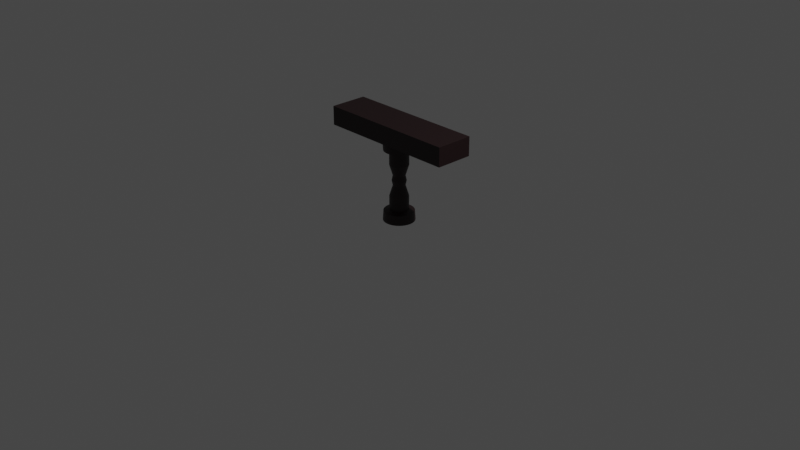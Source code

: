 # Source: railing.blend  (saved by Blender 3.2.14; exported with 4.5.12 LTS)
import bpy
from mathutils import Matrix  # noqa: F401  (used for matrix-valued properties, if any)

bpy.ops.wm.read_factory_settings(use_empty=True)
scene = bpy.context.scene
scene.name = 'Scene'

# ---- collections
col_collection = bpy.data.collections.new('Collection'); scene.collection.children.link(col_collection)

# ---- materials (node trees are filled in below, after node groups)
mat_darkwood = bpy.data.materials.new('darkWood')
mat_darkwood.use_transparent_shadow = False

# ---- material node trees
mat_darkwood.use_nodes = True; mat_darkwood.node_tree.nodes.clear()
_N = mat_darkwood.node_tree.nodes; _L = mat_darkwood.node_tree.links
n0 = _N.new('ShaderNodeBsdfPrincipled'); n0.name = 'Principled BSDF'; n0.location = (10, 300)
n0.distribution = 'GGX'
n0.subsurface_method = 'RANDOM_WALK_SKIN'
n0.inputs[0].default_value = (0.01222, 0.00311, 0.00371, 1.0)
n0.inputs[3].default_value = 1.45
n0.inputs[27].default_value = (0.0, 0.0, 0.0, 1.0)
n0.inputs[28].default_value = 1.0
n1 = _N.new('ShaderNodeOutputMaterial'); n1.name = 'Material Output'; n1.location = (300, 300)
_L.new(n0.outputs[0], n1.inputs[0])
n1.is_active_output = True

# ---- world
world_world = bpy.data.worlds.new('World'); scene.world = world_world
world_world.use_nodes = True; world_world.node_tree.nodes.clear()
_N = world_world.node_tree.nodes; _L = world_world.node_tree.links
n0 = _N.new('ShaderNodeOutputWorld'); n0.name = 'World Output'; n0.location = (300, 300)
n1 = _N.new('ShaderNodeBackground'); n1.name = 'Background'; n1.location = (10, 300)
n1.inputs[0].default_value = (0.05088, 0.05088, 0.05088, 1.0)
_L.new(n1.outputs[0], n0.inputs[0])
n0.is_active_output = True
world_world.color = (0.05088, 0.05088, 0.05088)
world_world.use_sun_shadow = False
world_world.sun_shadow_jitter_overblur = 0.0

# ---- cameras
cam_camera = bpy.data.cameras.new('Camera')
cam_camera.clip_end = 100.0
cam_camera.ortho_scale = 7.314

# ---- lights
light_light = bpy.data.lights.new('Light', 'POINT')
light_light.transmission_factor = 0.0
light_light.energy = 1000.0
light_light.shadow_soft_size = 0.1
light_light.shadow_maximum_resolution = 0.006
light_light.use_absolute_resolution = True

# ---- meshes
me_cube = bpy.data.meshes.new('Cube')
me_cube.from_pydata([(-1.0, -1.0, -1.0), (-1.0, -1.0, 1.0), (-1.0, 1.0, -1.0), (-1.0, 1.0, 1.0), (1.0, -1.0, -1.0), (1.0, -1.0, 1.0), (1.0, 1.0, -1.0), (1.0, 1.0, 1.0), (-5.589e-09, 0.8306, -9.6), (0.04321, 0.8146, -9.6), (0.08476, 0.7673, -9.6), (0.1231, 0.6906, -9.6), (0.1566, 0.5873, -9.6), (0.1842, 0.4614, -9.6), (0.2046, 0.3178, -9.6), (0.2172, 0.162, -9.6), (0.2215, -2.001e-08, -9.6), (0.2172, -0.162, -9.6), (0.2046, -0.3178, -9.6), (0.1842, -0.4614, -9.6), (0.1566, -0.5873, -9.6), (0.1231, -0.6906, -9.6), (0.08476, -0.7673, -9.6), (0.04321, -0.8146, -9.6), (-2.495e-08, -0.8306, -9.6), (-0.04321, -0.8146, -9.6), (-0.08476, -0.7673, -9.6), (-0.1231, -0.6906, -9.6), (-0.1566, -0.5873, -9.6), (-0.1842, -0.4614, -9.6), (-0.2046, -0.3178, -9.6), (-0.2172, -0.162, -9.6), (-0.2215, 2.62e-08, -9.6), (-0.2172, 0.162, -9.6), (-0.2046, 0.3178, -9.6), (-0.1842, 0.4614, -9.6), (-0.1566, 0.5873, -9.6), (-0.1231, 0.6906, -9.6), (-0.08476, 0.7673, -9.6), (-0.04321, 0.8146, -9.6), (-2.731e-09, 0.798, -8.587), (0.0, 0.5, -8.4), (2.452e-11, 0.3213, -5.834), (0.01672, 0.3152, -5.834), (0.02601, 0.4904, -8.4), (0.04151, 0.7826, -8.587), (0.03279, 0.2969, -5.834), (0.05102, 0.4619, -8.4), (0.08143, 0.7372, -8.587), (0.04761, 0.2672, -5.834), (0.07408, 0.4157, -8.4), (0.1182, 0.6635, -8.587), (0.06059, 0.2272, -5.834), (0.09428, 0.3536, -8.4), (0.1505, 0.5643, -8.587), (0.07125, 0.1785, -5.834), (0.1109, 0.2778, -8.4), (0.1769, 0.4433, -8.587), (0.07916, 0.123, -5.834), (0.1232, 0.1913, -8.4), (0.1966, 0.3054, -8.587), (0.08404, 0.06269, -5.834), (0.1308, 0.09755, -8.4), (0.2087, 0.1557, -8.587), (0.08569, -1.227e-08, -5.834), (0.1333, -2.186e-08, -8.4), (0.2128, -3.552e-08, -8.587), (0.08404, -0.06269, -5.834), (0.1308, -0.09755, -8.4), (0.2087, -0.1557, -8.587), (0.07916, -0.123, -5.834), (0.1232, -0.1913, -8.4), (0.1966, -0.3054, -8.587), (0.07125, -0.1785, -5.834), (0.1109, -0.2778, -8.4), (0.1769, -0.4433, -8.587), (0.06059, -0.2272, -5.834), (0.09428, -0.3536, -8.4), (0.1505, -0.5643, -8.587), (0.04761, -0.2672, -5.834), (0.07408, -0.4157, -8.4), (0.1182, -0.6635, -8.587), (0.03279, -0.2969, -5.834), (0.05102, -0.4619, -8.4), (0.08143, -0.7372, -8.587), (0.01672, -0.3152, -5.834), (0.02601, -0.4904, -8.4), (0.04151, -0.7826, -8.587), (-7.466e-09, -0.3213, -5.834), (-1.166e-08, -0.5, -8.4), (-2.133e-08, -0.798, -8.587), (-0.01672, -0.3152, -5.834), (-0.02601, -0.4904, -8.4), (-0.04151, -0.7826, -8.587), (-0.03279, -0.2969, -5.834), (-0.05102, -0.4619, -8.4), (-0.08143, -0.7372, -8.587), (-0.04761, -0.2672, -5.834), (-0.07408, -0.4157, -8.4), (-0.1182, -0.6635, -8.587), (-0.06059, -0.2272, -5.834), (-0.09428, -0.3536, -8.4), (-0.1505, -0.5643, -8.587), (-0.07125, -0.1785, -5.834), (-0.1109, -0.2778, -8.4), (-0.1769, -0.4433, -8.587), (-0.07916, -0.123, -5.834), (-0.1232, -0.1913, -8.4), (-0.1966, -0.3054, -8.587), (-0.08404, -0.06269, -5.834), (-0.1308, -0.09755, -8.4), (-0.2087, -0.1557, -8.587), (-0.08569, 5.608e-09, -5.834), (-0.1333, 5.962e-09, -8.4), (-0.2128, 8.876e-09, -8.587), (-0.08404, 0.06269, -5.834), (-0.1308, 0.09755, -8.4), (-0.2087, 0.1557, -8.587), (-0.07916, 0.123, -5.834), (-0.1232, 0.1913, -8.4), (-0.1966, 0.3054, -8.587), (-0.07125, 0.1785, -5.834), (-0.1109, 0.2778, -8.4), (-0.1769, 0.4433, -8.587), (-0.06059, 0.2272, -5.834), (-0.09428, 0.3536, -8.4), (-0.1505, 0.5643, -8.587), (-0.04761, 0.2672, -5.834), (-0.07408, 0.4157, -8.4), (-0.1182, 0.6635, -8.587), (-0.03279, 0.2969, -5.834), (-0.05102, 0.4619, -8.4), (-0.08143, 0.7372, -8.587), (-0.01672, 0.3152, -5.834), (-0.02601, 0.4904, -8.4), (-0.04151, 0.7826, -8.587), (0.0, 0.5, -7.0), (0.02601, 0.4904, -7.0), (0.05102, 0.4619, -7.0), (0.07408, 0.4157, -7.0), (0.09428, 0.3536, -7.0), (0.1109, 0.2778, -7.0), (0.1232, 0.1913, -7.0), (0.1308, 0.09755, -7.0), (0.1333, -2.186e-08, -7.0), (0.1308, -0.09755, -7.0), (0.1232, -0.1913, -7.0), (0.1109, -0.2778, -7.0), (0.09428, -0.3536, -7.0), (0.07408, -0.4157, -7.0), (0.05102, -0.4619, -7.0), (0.02601, -0.4904, -7.0), (-1.166e-08, -0.5, -7.0), (-0.02601, -0.4904, -7.0), (-0.05102, -0.4619, -7.0), (-0.07408, -0.4157, -7.0), (-0.09428, -0.3536, -7.0), (-0.1109, -0.2778, -7.0), (-0.1232, -0.1913, -7.0), (-0.1308, -0.09755, -7.0), (-0.1333, 5.962e-09, -7.0), (-0.1308, 0.09755, -7.0), (-0.1232, 0.1913, -7.0), (-0.1109, 0.2778, -7.0), (-0.09428, 0.3536, -7.0), (-0.07408, 0.4157, -7.0), (-0.05102, 0.4619, -7.0), (-0.02601, 0.4904, -7.0), (-5.76e-11, 0.3763, -5.333), (0.01958, 0.3691, -5.333), (0.0384, 0.3477, -5.333), (0.05575, 0.3129, -5.333), (0.07096, 0.2661, -5.333), (0.08344, 0.2091, -5.333), (0.09271, 0.144, -5.333), (0.09842, 0.07341, -5.333), (0.1003, -1.616e-08, -5.333), (0.09842, -0.07341, -5.333), (0.09271, -0.144, -5.333), (0.08344, -0.2091, -5.333), (0.07096, -0.2661, -5.333), (0.05575, -0.3129, -5.333), (0.0384, -0.3477, -5.333), (0.01958, -0.3691, -5.333), (-8.83e-09, -0.3763, -5.333), (-0.01958, -0.3691, -5.333), (-0.0384, -0.3477, -5.333), (-0.05575, -0.3129, -5.333), (-0.07096, -0.2661, -5.333), (-0.08344, -0.2091, -5.333), (-0.09271, -0.144, -5.333), (-0.09842, -0.07341, -5.333), (-0.1003, 4.775e-09, -5.333), (-0.09842, 0.07341, -5.333), (-0.09271, 0.144, -5.333), (-0.08344, 0.2091, -5.333), (-0.07096, 0.2661, -5.333), (-0.05575, 0.3129, -5.333), (-0.0384, 0.3477, -5.333), (-0.01958, 0.3691, -5.333), (-5.589e-09, 0.8306, -1.0), (0.04321, 0.8146, -1.0), (0.08476, 0.7673, -1.0), (0.1231, 0.6906, -1.0), (0.1566, 0.5873, -1.0), (0.1842, 0.4614, -1.0), (0.2046, 0.3178, -1.0), (0.2172, 0.162, -1.0), (0.2215, -2.001e-08, -1.0), (0.2172, -0.162, -1.0), (0.2046, -0.3178, -1.0), (0.1842, -0.4614, -1.0), (0.1566, -0.5873, -1.0), (0.1231, -0.6906, -1.0), (0.08476, -0.7673, -1.0), (0.04321, -0.8146, -1.0), (-2.495e-08, -0.8306, -1.0), (-0.04321, -0.8146, -1.0), (-0.08476, -0.7673, -1.0), (-0.1231, -0.6906, -1.0), (-0.1566, -0.5873, -1.0), (-0.1842, -0.4614, -1.0), (-0.2046, -0.3178, -1.0), (-0.2172, -0.162, -1.0), (-0.2215, 2.62e-08, -1.0), (-0.2172, 0.162, -1.0), (-0.2046, 0.3178, -1.0), (-0.1842, 0.4614, -1.0), (-0.1566, 0.5873, -1.0), (-0.1231, 0.6906, -1.0), (-0.08476, 0.7673, -1.0), (-0.04321, 0.8146, -1.0), (-2.731e-09, 0.798, -2.013), (0.0, 0.5, -2.2), (2.452e-11, 0.3213, -4.766), (0.01672, 0.3152, -4.766), (0.02601, 0.4904, -2.2), (0.04151, 0.7826, -2.013), (0.03279, 0.2969, -4.766), (0.05102, 0.4619, -2.2), (0.08143, 0.7372, -2.013), (0.04761, 0.2672, -4.766), (0.07408, 0.4157, -2.2), (0.1182, 0.6635, -2.013), (0.06059, 0.2272, -4.766), (0.09428, 0.3536, -2.2), (0.1505, 0.5643, -2.013), (0.07125, 0.1785, -4.766), (0.1109, 0.2778, -2.2), (0.1769, 0.4433, -2.013), (0.07916, 0.123, -4.766), (0.1232, 0.1913, -2.2), (0.1966, 0.3054, -2.013), (0.08404, 0.06269, -4.766), (0.1308, 0.09755, -2.2), (0.2087, 0.1557, -2.013), (0.08569, -1.227e-08, -4.766), (0.1333, -2.186e-08, -2.2), (0.2128, -3.552e-08, -2.013), (0.08404, -0.06269, -4.766), (0.1308, -0.09755, -2.2), (0.2087, -0.1557, -2.013), (0.07916, -0.123, -4.766), (0.1232, -0.1913, -2.2), (0.1966, -0.3054, -2.013), (0.07125, -0.1785, -4.766), (0.1109, -0.2778, -2.2), (0.1769, -0.4433, -2.013), (0.06059, -0.2272, -4.766), (0.09428, -0.3536, -2.2), (0.1505, -0.5643, -2.013), (0.04761, -0.2672, -4.766), (0.07408, -0.4157, -2.2), (0.1182, -0.6635, -2.013), (0.03279, -0.2969, -4.766), (0.05102, -0.4619, -2.2), (0.08143, -0.7372, -2.013), (0.01672, -0.3152, -4.766), (0.02601, -0.4904, -2.2), (0.04151, -0.7826, -2.013), (-7.466e-09, -0.3213, -4.766), (-1.166e-08, -0.5, -2.2), (-2.133e-08, -0.798, -2.013), (-0.01672, -0.3152, -4.766), (-0.02601, -0.4904, -2.2), (-0.04151, -0.7826, -2.013), (-0.03279, -0.2969, -4.766), (-0.05102, -0.4619, -2.2), (-0.08143, -0.7372, -2.013), (-0.04761, -0.2672, -4.766), (-0.07408, -0.4157, -2.2), (-0.1182, -0.6635, -2.013), (-0.06059, -0.2272, -4.766), (-0.09428, -0.3536, -2.2), (-0.1505, -0.5643, -2.013), (-0.07125, -0.1785, -4.766), (-0.1109, -0.2778, -2.2), (-0.1769, -0.4433, -2.013), (-0.07916, -0.123, -4.766), (-0.1232, -0.1913, -2.2), (-0.1966, -0.3054, -2.013), (-0.08404, -0.06269, -4.766), (-0.1308, -0.09755, -2.2), (-0.2087, -0.1557, -2.013), (-0.08569, 5.608e-09, -4.766), (-0.1333, 5.962e-09, -2.2), (-0.2128, 8.876e-09, -2.013), (-0.08404, 0.06269, -4.766), (-0.1308, 0.09755, -2.2), (-0.2087, 0.1557, -2.013), (-0.07916, 0.123, -4.766), (-0.1232, 0.1913, -2.2), (-0.1966, 0.3054, -2.013), (-0.07125, 0.1785, -4.766), (-0.1109, 0.2778, -2.2), (-0.1769, 0.4433, -2.013), (-0.06059, 0.2272, -4.766), (-0.09428, 0.3536, -2.2), (-0.1505, 0.5643, -2.013), (-0.04761, 0.2672, -4.766), (-0.07408, 0.4157, -2.2), (-0.1182, 0.6635, -2.013), (-0.03279, 0.2969, -4.766), (-0.05102, 0.4619, -2.2), (-0.08143, 0.7372, -2.013), (-0.01672, 0.3152, -4.766), (-0.02601, 0.4904, -2.2), (-0.04151, 0.7826, -2.013), (0.0, 0.5, -3.6), (0.02601, 0.4904, -3.6), (0.05102, 0.4619, -3.6), (0.07408, 0.4157, -3.6), (0.09428, 0.3536, -3.6), (0.1109, 0.2778, -3.6), (0.1232, 0.1913, -3.6), (0.1308, 0.09755, -3.6), (0.1333, -2.186e-08, -3.6), (0.1308, -0.09755, -3.6), (0.1232, -0.1913, -3.6), (0.1109, -0.2778, -3.6), (0.09428, -0.3536, -3.6), (0.07408, -0.4157, -3.6), (0.05102, -0.4619, -3.6), (0.02601, -0.4904, -3.6), (-1.166e-08, -0.5, -3.6), (-0.02601, -0.4904, -3.6), (-0.05102, -0.4619, -3.6), (-0.07408, -0.4157, -3.6), (-0.09428, -0.3536, -3.6), (-0.1109, -0.2778, -3.6), (-0.1232, -0.1913, -3.6), (-0.1308, -0.09755, -3.6), (-0.1333, 5.962e-09, -3.6), (-0.1308, 0.09755, -3.6), (-0.1232, 0.1913, -3.6), (-0.1109, 0.2778, -3.6), (-0.09428, 0.3536, -3.6), (-0.07408, 0.4157, -3.6), (-0.05102, 0.4619, -3.6), (-0.02601, 0.4904, -3.6), (-5.76e-11, 0.3763, -5.267), (0.01958, 0.3691, -5.267), (0.0384, 0.3477, -5.267), (0.05575, 0.3129, -5.267), (0.07096, 0.2661, -5.267), (0.08344, 0.2091, -5.267), (0.09271, 0.144, -5.267), (0.09842, 0.07341, -5.267), (0.1003, -1.616e-08, -5.267), (0.09842, -0.07341, -5.267), (0.09271, -0.144, -5.267), (0.08344, -0.2091, -5.267), (0.07096, -0.2661, -5.267), (0.05575, -0.3129, -5.267), (0.0384, -0.3477, -5.267), (0.01958, -0.3691, -5.267), (-8.83e-09, -0.3763, -5.267), (-0.01958, -0.3691, -5.267), (-0.0384, -0.3477, -5.267), (-0.05575, -0.3129, -5.267), (-0.07096, -0.2661, -5.267), (-0.08344, -0.2091, -5.267), (-0.09271, -0.144, -5.267), (-0.09842, -0.07341, -5.267), (-0.1003, 4.775e-09, -5.267), (-0.09842, 0.07341, -5.267), (-0.09271, 0.144, -5.267), (-0.08344, 0.2091, -5.267), (-0.07096, 0.2661, -5.267), (-0.05575, 0.3129, -5.267), (-0.0384, 0.3477, -5.267), (-0.01958, 0.3691, -5.267)], [], [(0, 1, 3, 2), (2, 3, 7, 6), (6, 7, 5, 4), (4, 5, 1, 0), (2, 6, 4, 0), (7, 3, 1, 5), (8, 9, 10, 11, 12, 13, 14, 15, 16, 17, 18, 19, 20, 21, 22, 23, 24, 25, 26, 27, 28, 29, 30, 31, 32, 33, 34, 35, 36, 37, 38, 39), (39, 135, 40, 8), (135, 134, 41, 40), (167, 133, 42, 136), (38, 132, 135, 39), (132, 131, 134, 135), (166, 130, 133, 167), (37, 129, 132, 38), (129, 128, 131, 132), (165, 127, 130, 166), (36, 126, 129, 37), (126, 125, 128, 129), (164, 124, 127, 165), (35, 123, 126, 36), (123, 122, 125, 126), (163, 121, 124, 164), (34, 120, 123, 35), (120, 119, 122, 123), (162, 118, 121, 163), (33, 117, 120, 34), (117, 116, 119, 120), (161, 115, 118, 162), (32, 114, 117, 33), (114, 113, 116, 117), (160, 112, 115, 161), (31, 111, 114, 32), (111, 110, 113, 114), (159, 109, 112, 160), (30, 108, 111, 31), (108, 107, 110, 111), (158, 106, 109, 159), (29, 105, 108, 30), (105, 104, 107, 108), (157, 103, 106, 158), (28, 102, 105, 29), (102, 101, 104, 105), (156, 100, 103, 157), (27, 99, 102, 28), (99, 98, 101, 102), (155, 97, 100, 156), (26, 96, 99, 27), (96, 95, 98, 99), (154, 94, 97, 155), (25, 93, 96, 26), (93, 92, 95, 96), (153, 91, 94, 154), (24, 90, 93, 25), (90, 89, 92, 93), (152, 88, 91, 153), (23, 87, 90, 24), (87, 86, 89, 90), (151, 85, 88, 152), (22, 84, 87, 23), (84, 83, 86, 87), (150, 82, 85, 151), (21, 81, 84, 22), (81, 80, 83, 84), (149, 79, 82, 150), (20, 78, 81, 21), (78, 77, 80, 81), (148, 76, 79, 149), (19, 75, 78, 20), (75, 74, 77, 78), (147, 73, 76, 148), (18, 72, 75, 19), (72, 71, 74, 75), (146, 70, 73, 147), (17, 69, 72, 18), (69, 68, 71, 72), (145, 67, 70, 146), (16, 66, 69, 17), (66, 65, 68, 69), (144, 64, 67, 145), (15, 63, 66, 16), (63, 62, 65, 66), (143, 61, 64, 144), (14, 60, 63, 15), (60, 59, 62, 63), (142, 58, 61, 143), (13, 57, 60, 14), (57, 56, 59, 60), (141, 55, 58, 142), (12, 54, 57, 13), (54, 53, 56, 57), (140, 52, 55, 141), (11, 51, 54, 12), (51, 50, 53, 54), (139, 49, 52, 140), (10, 48, 51, 11), (48, 47, 50, 51), (138, 46, 49, 139), (9, 45, 48, 10), (45, 44, 47, 48), (137, 43, 46, 138), (8, 40, 45, 9), (40, 41, 44, 45), (136, 42, 43, 137), (41, 136, 137, 44), (44, 137, 138, 47), (47, 138, 139, 50), (50, 139, 140, 53), (53, 140, 141, 56), (56, 141, 142, 59), (59, 142, 143, 62), (62, 143, 144, 65), (65, 144, 145, 68), (68, 145, 146, 71), (71, 146, 147, 74), (74, 147, 148, 77), (77, 148, 149, 80), (80, 149, 150, 83), (83, 150, 151, 86), (86, 151, 152, 89), (89, 152, 153, 92), (92, 153, 154, 95), (95, 154, 155, 98), (98, 155, 156, 101), (101, 156, 157, 104), (104, 157, 158, 107), (107, 158, 159, 110), (110, 159, 160, 113), (113, 160, 161, 116), (116, 161, 162, 119), (119, 162, 163, 122), (122, 163, 164, 125), (125, 164, 165, 128), (128, 165, 166, 131), (131, 166, 167, 134), (134, 167, 136, 41), (42, 168, 169, 43), (43, 169, 170, 46), (46, 170, 171, 49), (49, 171, 172, 52), (52, 172, 173, 55), (55, 173, 174, 58), (58, 174, 175, 61), (61, 175, 176, 64), (64, 176, 177, 67), (67, 177, 178, 70), (70, 178, 179, 73), (73, 179, 180, 76), (76, 180, 181, 79), (79, 181, 182, 82), (82, 182, 183, 85), (85, 183, 184, 88), (88, 184, 185, 91), (91, 185, 186, 94), (94, 186, 187, 97), (97, 187, 188, 100), (100, 188, 189, 103), (103, 189, 190, 106), (106, 190, 191, 109), (109, 191, 192, 112), (112, 192, 193, 115), (115, 193, 194, 118), (118, 194, 195, 121), (121, 195, 196, 124), (124, 196, 197, 127), (127, 197, 198, 130), (130, 198, 199, 133), (133, 199, 168, 42), (200, 231, 230, 229, 228, 227, 226, 225, 224, 223, 222, 221, 220, 219, 218, 217, 216, 215, 214, 213, 212, 211, 210, 209, 208, 207, 206, 205, 204, 203, 202, 201), (231, 200, 232, 327), (327, 232, 233, 326), (359, 328, 234, 325), (230, 231, 327, 324), (324, 327, 326, 323), (358, 359, 325, 322), (229, 230, 324, 321), (321, 324, 323, 320), (357, 358, 322, 319), (228, 229, 321, 318), (318, 321, 320, 317), (356, 357, 319, 316), (227, 228, 318, 315), (315, 318, 317, 314), (355, 356, 316, 313), (226, 227, 315, 312), (312, 315, 314, 311), (354, 355, 313, 310), (225, 226, 312, 309), (309, 312, 311, 308), (353, 354, 310, 307), (224, 225, 309, 306), (306, 309, 308, 305), (352, 353, 307, 304), (223, 224, 306, 303), (303, 306, 305, 302), (351, 352, 304, 301), (222, 223, 303, 300), (300, 303, 302, 299), (350, 351, 301, 298), (221, 222, 300, 297), (297, 300, 299, 296), (349, 350, 298, 295), (220, 221, 297, 294), (294, 297, 296, 293), (348, 349, 295, 292), (219, 220, 294, 291), (291, 294, 293, 290), (347, 348, 292, 289), (218, 219, 291, 288), (288, 291, 290, 287), (346, 347, 289, 286), (217, 218, 288, 285), (285, 288, 287, 284), (345, 346, 286, 283), (216, 217, 285, 282), (282, 285, 284, 281), (344, 345, 283, 280), (215, 216, 282, 279), (279, 282, 281, 278), (343, 344, 280, 277), (214, 215, 279, 276), (276, 279, 278, 275), (342, 343, 277, 274), (213, 214, 276, 273), (273, 276, 275, 272), (341, 342, 274, 271), (212, 213, 273, 270), (270, 273, 272, 269), (340, 341, 271, 268), (211, 212, 270, 267), (267, 270, 269, 266), (339, 340, 268, 265), (210, 211, 267, 264), (264, 267, 266, 263), (338, 339, 265, 262), (209, 210, 264, 261), (261, 264, 263, 260), (337, 338, 262, 259), (208, 209, 261, 258), (258, 261, 260, 257), (336, 337, 259, 256), (207, 208, 258, 255), (255, 258, 257, 254), (335, 336, 256, 253), (206, 207, 255, 252), (252, 255, 254, 251), (334, 335, 253, 250), (205, 206, 252, 249), (249, 252, 251, 248), (333, 334, 250, 247), (204, 205, 249, 246), (246, 249, 248, 245), (332, 333, 247, 244), (203, 204, 246, 243), (243, 246, 245, 242), (331, 332, 244, 241), (202, 203, 243, 240), (240, 243, 242, 239), (330, 331, 241, 238), (201, 202, 240, 237), (237, 240, 239, 236), (329, 330, 238, 235), (200, 201, 237, 232), (232, 237, 236, 233), (328, 329, 235, 234), (233, 236, 329, 328), (236, 239, 330, 329), (239, 242, 331, 330), (242, 245, 332, 331), (245, 248, 333, 332), (248, 251, 334, 333), (251, 254, 335, 334), (254, 257, 336, 335), (257, 260, 337, 336), (260, 263, 338, 337), (263, 266, 339, 338), (266, 269, 340, 339), (269, 272, 341, 340), (272, 275, 342, 341), (275, 278, 343, 342), (278, 281, 344, 343), (281, 284, 345, 344), (284, 287, 346, 345), (287, 290, 347, 346), (290, 293, 348, 347), (293, 296, 349, 348), (296, 299, 350, 349), (299, 302, 351, 350), (302, 305, 352, 351), (305, 308, 353, 352), (308, 311, 354, 353), (311, 314, 355, 354), (314, 317, 356, 355), (317, 320, 357, 356), (320, 323, 358, 357), (323, 326, 359, 358), (326, 233, 328, 359), (234, 235, 361, 360), (235, 238, 362, 361), (238, 241, 363, 362), (241, 244, 364, 363), (244, 247, 365, 364), (247, 250, 366, 365), (250, 253, 367, 366), (253, 256, 368, 367), (256, 259, 369, 368), (259, 262, 370, 369), (262, 265, 371, 370), (265, 268, 372, 371), (268, 271, 373, 372), (271, 274, 374, 373), (274, 277, 375, 374), (277, 280, 376, 375), (280, 283, 377, 376), (283, 286, 378, 377), (286, 289, 379, 378), (289, 292, 380, 379), (292, 295, 381, 380), (295, 298, 382, 381), (298, 301, 383, 382), (301, 304, 384, 383), (304, 307, 385, 384), (307, 310, 386, 385), (310, 313, 387, 386), (313, 316, 388, 387), (316, 319, 389, 388), (319, 322, 390, 389), (322, 325, 391, 390), (325, 234, 360, 391), (185, 184, 376, 377), (184, 183, 375, 376), (183, 182, 374, 375), (182, 181, 373, 374), (181, 180, 372, 373), (180, 179, 371, 372), (179, 178, 370, 371), (178, 177, 369, 370), (177, 176, 368, 369), (176, 175, 367, 368), (175, 174, 366, 367), (174, 173, 365, 366), (173, 172, 364, 365), (172, 171, 363, 364), (171, 170, 362, 363), (170, 169, 361, 362), (169, 168, 360, 361), (168, 199, 391, 360), (199, 198, 390, 391), (198, 197, 389, 390), (197, 196, 388, 389), (196, 195, 387, 388), (194, 193, 385, 386), (195, 194, 386, 387), (193, 192, 384, 385), (192, 191, 383, 384), (191, 190, 382, 383), (190, 189, 381, 382), (189, 188, 380, 381), (188, 187, 379, 380), (187, 186, 378, 379), (186, 185, 377, 378)])
_uv = me_cube.uv_layers.new(name='UVMap')
_uv.uv.foreach_set('vector', [0.375, 0.0, 0.625, 0.0, 0.625, 0.25, 0.375, 0.25, 0.375, 0.25, 0.625, 0.25, 0.625, 0.5, 0.375, 0.5, 0.375, 0.5, 0.625, 0.5, 0.625, 0.75, 0.375, 0.75, 0.375, 0.75, 0.625, 0.75, 0.625, 1.0, 0.375, 1.0, 0.125, 0.5, 0.375, 0.5, 0.375, 0.75, 0.125, 0.75, 0.625, 0.5, 0.875, 0.5, 0.875, 0.75, 0.625, 0.75, 0.75, 0.49, 0.7968, 0.4854, 0.8418, 0.4717, 0.8833, 0.4496, 0.9197, 0.4197, 0.9496, 0.3833, 0.9717, 0.3418, 0.9854, 0.2968, 0.99, 0.25, 0.9854, 0.2032, 0.9717, 0.1582, 0.9496, 0.1167, 0.9197, 0.08029, 0.8833, 0.05045, 0.8418, 0.02827, 0.7968, 0.01461, 0.75, 0.01, 0.7032, 0.01461, 0.6582, 0.02827, 0.6167, 0.05045, 0.5803, 0.08029, 0.5504, 0.1167, 0.5283, 0.1582, 0.5146, 0.2032, 0.51, 0.25, 0.5146, 0.2968, 0.5283, 0.3418, 0.5504, 0.3833, 0.5803, 0.4197, 0.6167, 0.4496, 0.6582, 0.4717, 0.7032, 0.4854, 0.03125, 0.5, 0.03125, 0.5833, 0.0, 0.5833, 0.0, 0.5, 0.03125, 0.5833, 0.03125, 0.6667, 0.0, 0.6667, 0.0, 0.5833, 0.03125, 0.7083, 0.03125, 0.75, 0.0, 0.75, 0.0, 0.7083, 0.0625, 0.5, 0.0625, 0.5833, 0.03125, 0.5833, 0.03125, 0.5, 0.0625, 0.5833, 0.0625, 0.6667, 0.03125, 0.6667, 0.03125, 0.5833, 0.0625, 0.7083, 0.0625, 0.75, 0.03125, 0.75, 0.03125, 0.7083, 0.09375, 0.5, 0.09375, 0.5833, 0.0625, 0.5833, 0.0625, 0.5, 0.09375, 0.5833, 0.09375, 0.6667, 0.0625, 0.6667, 0.0625, 0.5833, 0.09375, 0.7083, 0.09375, 0.75, 0.0625, 0.75, 0.0625, 0.7083, 0.125, 0.5, 0.125, 0.5833, 0.09375, 0.5833, 0.09375, 0.5, 0.125, 0.5833, 0.125, 0.6667, 0.09375, 0.6667, 0.09375, 0.5833, 0.125, 0.7083, 0.125, 0.75, 0.09375, 0.75, 0.09375, 0.7083, 0.1562, 0.5, 0.1562, 0.5833, 0.125, 0.5833, 0.125, 0.5, 0.1562, 0.5833, 0.1562, 0.6667, 0.125, 0.6667, 0.125, 0.5833, 0.1562, 0.7083, 0.1562, 0.75, 0.125, 0.75, 0.125, 0.7083, 0.1875, 0.5, 0.1875, 0.5833, 0.1562, 0.5833, 0.1562, 0.5, 0.1875, 0.5833, 0.1875, 0.6667, 0.1562, 0.6667, 0.1562, 0.5833, 0.1875, 0.7083, 0.1875, 0.75, 0.1562, 0.75, 0.1562, 0.7083, 0.2188, 0.5, 0.2188, 0.5833, 0.1875, 0.5833, 0.1875, 0.5, 0.2188, 0.5833, 0.2188, 0.6667, 0.1875, 0.6667, 0.1875, 0.5833, 0.2188, 0.7083, 0.2188, 0.75, 0.1875, 0.75, 0.1875, 0.7083, 0.25, 0.5, 0.25, 0.5833, 0.2188, 0.5833, 0.2188, 0.5, 0.25, 0.5833, 0.25, 0.6667, 0.2188, 0.6667, 0.2188, 0.5833, 0.25, 0.7083, 0.25, 0.75, 0.2188, 0.75, 0.2188, 0.7083, 0.2812, 0.5, 0.2812, 0.5833, 0.25, 0.5833, 0.25, 0.5, 0.2812, 0.5833, 0.2812, 0.6667, 0.25, 0.6667, 0.25, 0.5833, 0.2812, 0.7083, 0.2812, 0.75, 0.25, 0.75, 0.25, 0.7083, 0.3125, 0.5, 0.3125, 0.5833, 0.2812, 0.5833, 0.2812, 0.5, 0.3125, 0.5833, 0.3125, 0.6667, 0.2812, 0.6667, 0.2812, 0.5833, 0.3125, 0.7083, 0.3125, 0.75, 0.2812, 0.75, 0.2812, 0.7083, 0.3438, 0.5, 0.3438, 0.5833, 0.3125, 0.5833, 0.3125, 0.5, 0.3438, 0.5833, 0.3437, 0.6667, 0.3125, 0.6667, 0.3125, 0.5833, 0.3437, 0.7083, 0.3437, 0.75, 0.3125, 0.75, 0.3125, 0.7083, 0.375, 0.5, 0.375, 0.5833, 0.3438, 0.5833, 0.3438, 0.5, 0.375, 0.5833, 0.375, 0.6667, 0.3437, 0.6667, 0.3438, 0.5833, 0.375, 0.7083, 0.375, 0.75, 0.3437, 0.75, 0.3437, 0.7083, 0.4062, 0.5, 0.4062, 0.5833, 0.375, 0.5833, 0.375, 0.5, 0.4062, 0.5833, 0.4062, 0.6667, 0.375, 0.6667, 0.375, 0.5833, 0.4062, 0.7083, 0.4063, 0.75, 0.375, 0.75, 0.375, 0.7083, 0.4375, 0.5, 0.4375, 0.5833, 0.4062, 0.5833, 0.4062, 0.5, 0.4375, 0.5833, 0.4375, 0.6667, 0.4062, 0.6667, 0.4062, 0.5833, 0.4375, 0.7083, 0.4375, 0.75, 0.4063, 0.75, 0.4062, 0.7083, 0.4688, 0.5, 0.4688, 0.5833, 0.4375, 0.5833, 0.4375, 0.5, 0.4688, 0.5833, 0.4687, 0.6667, 0.4375, 0.6667, 0.4375, 0.5833, 0.4688, 0.7083, 0.4688, 0.75, 0.4375, 0.75, 0.4375, 0.7083, 0.5, 0.5, 0.5, 0.5833, 0.4688, 0.5833, 0.4688, 0.5, 0.5, 0.5833, 0.5, 0.6667, 0.4687, 0.6667, 0.4688, 0.5833, 0.5, 0.7083, 0.5, 0.75, 0.4688, 0.75, 0.4688, 0.7083, 0.5312, 0.5, 0.5312, 0.5833, 0.5, 0.5833, 0.5, 0.5, 0.5312, 0.5833, 0.5312, 0.6667, 0.5, 0.6667, 0.5, 0.5833, 0.5312, 0.7083, 0.5312, 0.75, 0.5, 0.75, 0.5, 0.7083, 0.5625, 0.5, 0.5625, 0.5833, 0.5312, 0.5833, 0.5312, 0.5, 0.5625, 0.5833, 0.5625, 0.6667, 0.5312, 0.6667, 0.5312, 0.5833, 0.5625, 0.7083, 0.5625, 0.75, 0.5312, 0.75, 0.5312, 0.7083, 0.5938, 0.5, 0.5938, 0.5833, 0.5625, 0.5833, 0.5625, 0.5, 0.5938, 0.5833, 0.5938, 0.6667, 0.5625, 0.6667, 0.5625, 0.5833, 0.5938, 0.7083, 0.5938, 0.75, 0.5625, 0.75, 0.5625, 0.7083, 0.625, 0.5, 0.625, 0.5833, 0.5938, 0.5833, 0.5938, 0.5, 0.625, 0.5833, 0.625, 0.6667, 0.5938, 0.6667, 0.5938, 0.5833, 0.625, 0.7083, 0.625, 0.75, 0.5938, 0.75, 0.5938, 0.7083, 0.6562, 0.5, 0.6562, 0.5833, 0.625, 0.5833, 0.625, 0.5, 0.6562, 0.5833, 0.6562, 0.6667, 0.625, 0.6667, 0.625, 0.5833, 0.6562, 0.7083, 0.6563, 0.75, 0.625, 0.75, 0.625, 0.7083, 0.6875, 0.5, 0.6875, 0.5833, 0.6562, 0.5833, 0.6562, 0.5, 0.6875, 0.5833, 0.6875, 0.6667, 0.6562, 0.6667, 0.6562, 0.5833, 0.6875, 0.7083, 0.6875, 0.75, 0.6563, 0.75, 0.6562, 0.7083, 0.7188, 0.5, 0.7188, 0.5833, 0.6875, 0.5833, 0.6875, 0.5, 0.7188, 0.5833, 0.7188, 0.6667, 0.6875, 0.6667, 0.6875, 0.5833, 0.7188, 0.7083, 0.7188, 0.75, 0.6875, 0.75, 0.6875, 0.7083, 0.75, 0.5, 0.75, 0.5833, 0.7188, 0.5833, 0.7188, 0.5, 0.75, 0.5833, 0.75, 0.6667, 0.7188, 0.6667, 0.7188, 0.5833, 0.75, 0.7083, 0.75, 0.75, 0.7188, 0.75, 0.7188, 0.7083, 0.7812, 0.5, 0.7812, 0.5833, 0.75, 0.5833, 0.75, 0.5, 0.7812, 0.5833, 0.7812, 0.6667, 0.75, 0.6667, 0.75, 0.5833, 0.7812, 0.7083, 0.7812, 0.75, 0.75, 0.75, 0.75, 0.7083, 0.8125, 0.5, 0.8125, 0.5833, 0.7812, 0.5833, 0.7812, 0.5, 0.8125, 0.5833, 0.8125, 0.6667, 0.7812, 0.6667, 0.7812, 0.5833, 0.8125, 0.7083, 0.8125, 0.75, 0.7812, 0.75, 0.7812, 0.7083, 0.8438, 0.5, 0.8438, 0.5833, 0.8125, 0.5833, 0.8125, 0.5, 0.8438, 0.5833, 0.8437, 0.6667, 0.8125, 0.6667, 0.8125, 0.5833, 0.8438, 0.7083, 0.8438, 0.75, 0.8125, 0.75, 0.8125, 0.7083, 0.875, 0.5, 0.875, 0.5833, 0.8438, 0.5833, 0.8438, 0.5, 0.875, 0.5833, 0.875, 0.6667, 0.8437, 0.6667, 0.8438, 0.5833, 0.875, 0.7083, 0.875, 0.75, 0.8438, 0.75, 0.8438, 0.7083, 0.9062, 0.5, 0.9062, 0.5833, 0.875, 0.5833, 0.875, 0.5, 0.9062, 0.5833, 0.9062, 0.6667, 0.875, 0.6667, 0.875, 0.5833, 0.9062, 0.7083, 0.9062, 0.75, 0.875, 0.75, 0.875, 0.7083, 0.9375, 0.5, 0.9375, 0.5833, 0.9062, 0.5833, 0.9062, 0.5, 0.9375, 0.5833, 0.9375, 0.6667, 0.9062, 0.6667, 0.9062, 0.5833, 0.9375, 0.7083, 0.9375, 0.75, 0.9062, 0.75, 0.9062, 0.7083, 0.9688, 0.5, 0.9688, 0.5833, 0.9375, 0.5833, 0.9375, 0.5, 0.9688, 0.5833, 0.9688, 0.6667, 0.9375, 0.6667, 0.9375, 0.5833, 0.9688, 0.7083, 0.9688, 0.75, 0.9375, 0.75, 0.9375, 0.7083, 1.0, 0.5, 1.0, 0.5833, 0.9688, 0.5833, 0.9688, 0.5, 1.0, 0.5833, 1.0, 0.6667, 0.9688, 0.6667, 0.9688, 0.5833, 1.0, 0.7083, 1.0, 0.75, 0.9688, 0.75, 0.9688, 0.7083, 1.0, 0.6667, 1.0, 0.7083, 0.9688, 0.7083, 0.9688, 0.6667, 0.9688, 0.6667, 0.9688, 0.7083, 0.9375, 0.7083, 0.9375, 0.6667, 0.9375, 0.6667, 0.9375, 0.7083, 0.9062, 0.7083, 0.9062, 0.6667, 0.9062, 0.6667, 0.9062, 0.7083, 0.875, 0.7083, 0.875, 0.6667, 0.875, 0.6667, 0.875, 0.7083, 0.8438, 0.7083, 0.8437, 0.6667, 0.8437, 0.6667, 0.8438, 0.7083, 0.8125, 0.7083, 0.8125, 0.6667, 0.8125, 0.6667, 0.8125, 0.7083, 0.7812, 0.7083, 0.7812, 0.6667, 0.7812, 0.6667, 0.7812, 0.7083, 0.75, 0.7083, 0.75, 0.6667, 0.75, 0.6667, 0.75, 0.7083, 0.7188, 0.7083, 0.7188, 0.6667, 0.7188, 0.6667, 0.7188, 0.7083, 0.6875, 0.7083, 0.6875, 0.6667, 0.6875, 0.6667, 0.6875, 0.7083, 0.6562, 0.7083, 0.6562, 0.6667, 0.6562, 0.6667, 0.6562, 0.7083, 0.625, 0.7083, 0.625, 0.6667, 0.625, 0.6667, 0.625, 0.7083, 0.5938, 0.7083, 0.5938, 0.6667, 0.5938, 0.6667, 0.5938, 0.7083, 0.5625, 0.7083, 0.5625, 0.6667, 0.5625, 0.6667, 0.5625, 0.7083, 0.5312, 0.7083, 0.5312, 0.6667, 0.5312, 0.6667, 0.5312, 0.7083, 0.5, 0.7083, 0.5, 0.6667, 0.5, 0.6667, 0.5, 0.7083, 0.4688, 0.7083, 0.4687, 0.6667, 0.4687, 0.6667, 0.4688, 0.7083, 0.4375, 0.7083, 0.4375, 0.6667, 0.4375, 0.6667, 0.4375, 0.7083, 0.4062, 0.7083, 0.4062, 0.6667, 0.4062, 0.6667, 0.4062, 0.7083, 0.375, 0.7083, 0.375, 0.6667, 0.375, 0.6667, 0.375, 0.7083, 0.3437, 0.7083, 0.3437, 0.6667, 0.3437, 0.6667, 0.3437, 0.7083, 0.3125, 0.7083, 0.3125, 0.6667, 0.3125, 0.6667, 0.3125, 0.7083, 0.2812, 0.7083, 0.2812, 0.6667, 0.2812, 0.6667, 0.2812, 0.7083, 0.25, 0.7083, 0.25, 0.6667, 0.25, 0.6667, 0.25, 0.7083, 0.2188, 0.7083, 0.2188, 0.6667, 0.2188, 0.6667, 0.2188, 0.7083, 0.1875, 0.7083, 0.1875, 0.6667, 0.1875, 0.6667, 0.1875, 0.7083, 0.1562, 0.7083, 0.1562, 0.6667, 0.1562, 0.6667, 0.1562, 0.7083, 0.125, 0.7083, 0.125, 0.6667, 0.125, 0.6667, 0.125, 0.7083, 0.09375, 0.7083, 0.09375, 0.6667, 0.09375, 0.6667, 0.09375, 0.7083, 0.0625, 0.7083, 0.0625, 0.6667, 0.0625, 0.6667, 0.0625, 0.7083, 0.03125, 0.7083, 0.03125, 0.6667, 0.03125, 0.6667, 0.03125, 0.7083, 0.0, 0.7083, 0.0, 0.6667, 1.0, 0.75, 1.0, 0.7917, 0.9688, 0.7917, 0.9688, 0.75, 0.9688, 0.75, 0.9688, 0.7917, 0.9375, 0.7917, 0.9375, 0.75, 0.9375, 0.75, 0.9375, 0.7917, 0.9062, 0.7917, 0.9062, 0.75, 0.9062, 0.75, 0.9062, 0.7917, 0.875, 0.7917, 0.875, 0.75, 0.875, 0.75, 0.875, 0.7917, 0.8438, 0.7917, 0.8438, 0.75, 0.8438, 0.75, 0.8438, 0.7917, 0.8125, 0.7917, 0.8125, 0.75, 0.8125, 0.75, 0.8125, 0.7917, 0.7812, 0.7917, 0.7812, 0.75, 0.7812, 0.75, 0.7812, 0.7917, 0.75, 0.7917, 0.75, 0.75, 0.75, 0.75, 0.75, 0.7917, 0.7188, 0.7917, 0.7188, 0.75, 0.7188, 0.75, 0.7188, 0.7917, 0.6875, 0.7917, 0.6875, 0.75, 0.6875, 0.75, 0.6875, 0.7917, 0.6563, 0.7917, 0.6563, 0.75, 0.6563, 0.75, 0.6563, 0.7917, 0.625, 0.7917, 0.625, 0.75, 0.625, 0.75, 0.625, 0.7917, 0.5938, 0.7917, 0.5938, 0.75, 0.5938, 0.75, 0.5938, 0.7917, 0.5625, 0.7917, 0.5625, 0.75, 0.5625, 0.75, 0.5625, 0.7917, 0.5312, 0.7917, 0.5312, 0.75, 0.5312, 0.75, 0.5312, 0.7917, 0.5, 0.7917, 0.5, 0.75, 0.5, 0.75, 0.5, 0.7917, 0.4688, 0.7917, 0.4688, 0.75, 0.4688, 0.75, 0.4688, 0.7917, 0.4375, 0.7917, 0.4375, 0.75, 0.4375, 0.75, 0.4375, 0.7917, 0.4063, 0.7917, 0.4063, 0.75, 0.4063, 0.75, 0.4063, 0.7917, 0.375, 0.7917, 0.375, 0.75, 0.375, 0.75, 0.375, 0.7917, 0.3437, 0.7917, 0.3437, 0.75, 0.3437, 0.75, 0.3437, 0.7917, 0.3125, 0.7917, 0.3125, 0.75, 0.3125, 0.75, 0.3125, 0.7917, 0.2812, 0.7917, 0.2812, 0.75, 0.2812, 0.75, 0.2812, 0.7917, 0.25, 0.7917, 0.25, 0.75, 0.25, 0.75, 0.25, 0.7917, 0.2188, 0.7917, 0.2188, 0.75, 0.2188, 0.75, 0.2188, 0.7917, 0.1875, 0.7917, 0.1875, 0.75, 0.1875, 0.75, 0.1875, 0.7917, 0.1562, 0.7917, 0.1562, 0.75, 0.1562, 0.75, 0.1562, 0.7917, 0.125, 0.7917, 0.125, 0.75, 0.125, 0.75, 0.125, 0.7917, 0.09375, 0.7917, 0.09375, 0.75, 0.09375, 0.75, 0.09375, 0.7917, 0.0625, 0.7917, 0.0625, 0.75, 0.0625, 0.75, 0.0625, 0.7917, 0.03125, 0.7917, 0.03125, 0.75, 0.03125, 0.75, 0.03125, 0.7917, 0.0, 0.7917, 0.0, 0.75, 0.75, 0.49, 0.7032, 0.4854, 0.6582, 0.4717, 0.6167, 0.4496, 0.5803, 0.4197, 0.5504, 0.3833, 0.5283, 0.3418, 0.5146, 0.2968, 0.51, 0.25, 0.5146, 0.2032, 0.5283, 0.1582, 0.5504, 0.1167, 0.5803, 0.08029, 0.6167, 0.05045, 0.6582, 0.02827, 0.7032, 0.01461, 0.75, 0.01, 0.7968, 0.01461, 0.8418, 0.02827, 0.8833, 0.05045, 0.9197, 0.08029, 0.9496, 0.1167, 0.9717, 0.1582, 0.9854, 0.2032, 0.99, 0.25, 0.9854, 0.2968, 0.9717, 0.3418, 0.9496, 0.3833, 0.9197, 0.4197, 0.8833, 0.4496, 0.8418, 0.4717, 0.7968, 0.4854, 0.03125, 0.5, 0.0, 0.5, 0.0, 0.5833, 0.03125, 0.5833, 0.03125, 0.5833, 0.0, 0.5833, 0.0, 0.6667, 0.03125, 0.6667, 0.03125, 0.7083, 0.0, 0.7083, 0.0, 0.75, 0.03125, 0.75, 0.0625, 0.5, 0.03125, 0.5, 0.03125, 0.5833, 0.0625, 0.5833, 0.0625, 0.5833, 0.03125, 0.5833, 0.03125, 0.6667, 0.0625, 0.6667, 0.0625, 0.7083, 0.03125, 0.7083, 0.03125, 0.75, 0.0625, 0.75, 0.09375, 0.5, 0.0625, 0.5, 0.0625, 0.5833, 0.09375, 0.5833, 0.09375, 0.5833, 0.0625, 0.5833, 0.0625, 0.6667, 0.09375, 0.6667, 0.09375, 0.7083, 0.0625, 0.7083, 0.0625, 0.75, 0.09375, 0.75, 0.125, 0.5, 0.09375, 0.5, 0.09375, 0.5833, 0.125, 0.5833, 0.125, 0.5833, 0.09375, 0.5833, 0.09375, 0.6667, 0.125, 0.6667, 0.125, 0.7083, 0.09375, 0.7083, 0.09375, 0.75, 0.125, 0.75, 0.1562, 0.5, 0.125, 0.5, 0.125, 0.5833, 0.1562, 0.5833, 0.1562, 0.5833, 0.125, 0.5833, 0.125, 0.6667, 0.1562, 0.6667, 0.1562, 0.7083, 0.125, 0.7083, 0.125, 0.75, 0.1562, 0.75, 0.1875, 0.5, 0.1562, 0.5, 0.1562, 0.5833, 0.1875, 0.5833, 0.1875, 0.5833, 0.1562, 0.5833, 0.1562, 0.6667, 0.1875, 0.6667, 0.1875, 0.7083, 0.1562, 0.7083, 0.1562, 0.75, 0.1875, 0.75, 0.2188, 0.5, 0.1875, 0.5, 0.1875, 0.5833, 0.2188, 0.5833, 0.2188, 0.5833, 0.1875, 0.5833, 0.1875, 0.6667, 0.2188, 0.6667, 0.2188, 0.7083, 0.1875, 0.7083, 0.1875, 0.75, 0.2188, 0.75, 0.25, 0.5, 0.2188, 0.5, 0.2188, 0.5833, 0.25, 0.5833, 0.25, 0.5833, 0.2188, 0.5833, 0.2188, 0.6667, 0.25, 0.6667, 0.25, 0.7083, 0.2188, 0.7083, 0.2188, 0.75, 0.25, 0.75, 0.2812, 0.5, 0.25, 0.5, 0.25, 0.5833, 0.2812, 0.5833, 0.2812, 0.5833, 0.25, 0.5833, 0.25, 0.6667, 0.2812, 0.6667, 0.2812, 0.7083, 0.25, 0.7083, 0.25, 0.75, 0.2812, 0.75, 0.3125, 0.5, 0.2812, 0.5, 0.2812, 0.5833, 0.3125, 0.5833, 0.3125, 0.5833, 0.2812, 0.5833, 0.2812, 0.6667, 0.3125, 0.6667, 0.3125, 0.7083, 0.2812, 0.7083, 0.2812, 0.75, 0.3125, 0.75, 0.3438, 0.5, 0.3125, 0.5, 0.3125, 0.5833, 0.3438, 0.5833, 0.3438, 0.5833, 0.3125, 0.5833, 0.3125, 0.6667, 0.3437, 0.6667, 0.3437, 0.7083, 0.3125, 0.7083, 0.3125, 0.75, 0.3437, 0.75, 0.375, 0.5, 0.3438, 0.5, 0.3438, 0.5833, 0.375, 0.5833, 0.375, 0.5833, 0.3438, 0.5833, 0.3437, 0.6667, 0.375, 0.6667, 0.375, 0.7083, 0.3437, 0.7083, 0.3437, 0.75, 0.375, 0.75, 0.4062, 0.5, 0.375, 0.5, 0.375, 0.5833, 0.4062, 0.5833, 0.4062, 0.5833, 0.375, 0.5833, 0.375, 0.6667, 0.4062, 0.6667, 0.4062, 0.7083, 0.375, 0.7083, 0.375, 0.75, 0.4063, 0.75, 0.4375, 0.5, 0.4062, 0.5, 0.4062, 0.5833, 0.4375, 0.5833, 0.4375, 0.5833, 0.4062, 0.5833, 0.4062, 0.6667, 0.4375, 0.6667, 0.4375, 0.7083, 0.4062, 0.7083, 0.4063, 0.75, 0.4375, 0.75, 0.4688, 0.5, 0.4375, 0.5, 0.4375, 0.5833, 0.4688, 0.5833, 0.4688, 0.5833, 0.4375, 0.5833, 0.4375, 0.6667, 0.4687, 0.6667, 0.4688, 0.7083, 0.4375, 0.7083, 0.4375, 0.75, 0.4688, 0.75, 0.5, 0.5, 0.4688, 0.5, 0.4688, 0.5833, 0.5, 0.5833, 0.5, 0.5833, 0.4688, 0.5833, 0.4687, 0.6667, 0.5, 0.6667, 0.5, 0.7083, 0.4688, 0.7083, 0.4688, 0.75, 0.5, 0.75, 0.5312, 0.5, 0.5, 0.5, 0.5, 0.5833, 0.5312, 0.5833, 0.5312, 0.5833, 0.5, 0.5833, 0.5, 0.6667, 0.5312, 0.6667, 0.5312, 0.7083, 0.5, 0.7083, 0.5, 0.75, 0.5312, 0.75, 0.5625, 0.5, 0.5312, 0.5, 0.5312, 0.5833, 0.5625, 0.5833, 0.5625, 0.5833, 0.5312, 0.5833, 0.5312, 0.6667, 0.5625, 0.6667, 0.5625, 0.7083, 0.5312, 0.7083, 0.5312, 0.75, 0.5625, 0.75, 0.5938, 0.5, 0.5625, 0.5, 0.5625, 0.5833, 0.5938, 0.5833, 0.5938, 0.5833, 0.5625, 0.5833, 0.5625, 0.6667, 0.5938, 0.6667, 0.5938, 0.7083, 0.5625, 0.7083, 0.5625, 0.75, 0.5938, 0.75, 0.625, 0.5, 0.5938, 0.5, 0.5938, 0.5833, 0.625, 0.5833, 0.625, 0.5833, 0.5938, 0.5833, 0.5938, 0.6667, 0.625, 0.6667, 0.625, 0.7083, 0.5938, 0.7083, 0.5938, 0.75, 0.625, 0.75, 0.6562, 0.5, 0.625, 0.5, 0.625, 0.5833, 0.6562, 0.5833, 0.6562, 0.5833, 0.625, 0.5833, 0.625, 0.6667, 0.6562, 0.6667, 0.6562, 0.7083, 0.625, 0.7083, 0.625, 0.75, 0.6563, 0.75, 0.6875, 0.5, 0.6562, 0.5, 0.6562, 0.5833, 0.6875, 0.5833, 0.6875, 0.5833, 0.6562, 0.5833, 0.6562, 0.6667, 0.6875, 0.6667, 0.6875, 0.7083, 0.6562, 0.7083, 0.6563, 0.75, 0.6875, 0.75, 0.7188, 0.5, 0.6875, 0.5, 0.6875, 0.5833, 0.7188, 0.5833, 0.7188, 0.5833, 0.6875, 0.5833, 0.6875, 0.6667, 0.7188, 0.6667, 0.7188, 0.7083, 0.6875, 0.7083, 0.6875, 0.75, 0.7188, 0.75, 0.75, 0.5, 0.7188, 0.5, 0.7188, 0.5833, 0.75, 0.5833, 0.75, 0.5833, 0.7188, 0.5833, 0.7188, 0.6667, 0.75, 0.6667, 0.75, 0.7083, 0.7188, 0.7083, 0.7188, 0.75, 0.75, 0.75, 0.7812, 0.5, 0.75, 0.5, 0.75, 0.5833, 0.7812, 0.5833, 0.7812, 0.5833, 0.75, 0.5833, 0.75, 0.6667, 0.7812, 0.6667, 0.7812, 0.7083, 0.75, 0.7083, 0.75, 0.75, 0.7812, 0.75, 0.8125, 0.5, 0.7812, 0.5, 0.7812, 0.5833, 0.8125, 0.5833, 0.8125, 0.5833, 0.7812, 0.5833, 0.7812, 0.6667, 0.8125, 0.6667, 0.8125, 0.7083, 0.7812, 0.7083, 0.7812, 0.75, 0.8125, 0.75, 0.8438, 0.5, 0.8125, 0.5, 0.8125, 0.5833, 0.8438, 0.5833, 0.8438, 0.5833, 0.8125, 0.5833, 0.8125, 0.6667, 0.8437, 0.6667, 0.8438, 0.7083, 0.8125, 0.7083, 0.8125, 0.75, 0.8438, 0.75, 0.875, 0.5, 0.8438, 0.5, 0.8438, 0.5833, 0.875, 0.5833, 0.875, 0.5833, 0.8438, 0.5833, 0.8437, 0.6667, 0.875, 0.6667, 0.875, 0.7083, 0.8438, 0.7083, 0.8438, 0.75, 0.875, 0.75, 0.9062, 0.5, 0.875, 0.5, 0.875, 0.5833, 0.9062, 0.5833, 0.9062, 0.5833, 0.875, 0.5833, 0.875, 0.6667, 0.9062, 0.6667, 0.9062, 0.7083, 0.875, 0.7083, 0.875, 0.75, 0.9062, 0.75, 0.9375, 0.5, 0.9062, 0.5, 0.9062, 0.5833, 0.9375, 0.5833, 0.9375, 0.5833, 0.9062, 0.5833, 0.9062, 0.6667, 0.9375, 0.6667, 0.9375, 0.7083, 0.9062, 0.7083, 0.9062, 0.75, 0.9375, 0.75, 0.9688, 0.5, 0.9375, 0.5, 0.9375, 0.5833, 0.9688, 0.5833, 0.9688, 0.5833, 0.9375, 0.5833, 0.9375, 0.6667, 0.9688, 0.6667, 0.9688, 0.7083, 0.9375, 0.7083, 0.9375, 0.75, 0.9688, 0.75, 1.0, 0.5, 0.9688, 0.5, 0.9688, 0.5833, 1.0, 0.5833, 1.0, 0.5833, 0.9688, 0.5833, 0.9688, 0.6667, 1.0, 0.6667, 1.0, 0.7083, 0.9688, 0.7083, 0.9688, 0.75, 1.0, 0.75, 1.0, 0.6667, 0.9688, 0.6667, 0.9688, 0.7083, 1.0, 0.7083, 0.9688, 0.6667, 0.9375, 0.6667, 0.9375, 0.7083, 0.9688, 0.7083, 0.9375, 0.6667, 0.9062, 0.6667, 0.9062, 0.7083, 0.9375, 0.7083, 0.9062, 0.6667, 0.875, 0.6667, 0.875, 0.7083, 0.9062, 0.7083, 0.875, 0.6667, 0.8437, 0.6667, 0.8438, 0.7083, 0.875, 0.7083, 0.8437, 0.6667, 0.8125, 0.6667, 0.8125, 0.7083, 0.8438, 0.7083, 0.8125, 0.6667, 0.7812, 0.6667, 0.7812, 0.7083, 0.8125, 0.7083, 0.7812, 0.6667, 0.75, 0.6667, 0.75, 0.7083, 0.7812, 0.7083, 0.75, 0.6667, 0.7188, 0.6667, 0.7188, 0.7083, 0.75, 0.7083, 0.7188, 0.6667, 0.6875, 0.6667, 0.6875, 0.7083, 0.7188, 0.7083, 0.6875, 0.6667, 0.6562, 0.6667, 0.6562, 0.7083, 0.6875, 0.7083, 0.6562, 0.6667, 0.625, 0.6667, 0.625, 0.7083, 0.6562, 0.7083, 0.625, 0.6667, 0.5938, 0.6667, 0.5938, 0.7083, 0.625, 0.7083, 0.5938, 0.6667, 0.5625, 0.6667, 0.5625, 0.7083, 0.5938, 0.7083, 0.5625, 0.6667, 0.5312, 0.6667, 0.5312, 0.7083, 0.5625, 0.7083, 0.5312, 0.6667, 0.5, 0.6667, 0.5, 0.7083, 0.5312, 0.7083, 0.5, 0.6667, 0.4687, 0.6667, 0.4688, 0.7083, 0.5, 0.7083, 0.4687, 0.6667, 0.4375, 0.6667, 0.4375, 0.7083, 0.4688, 0.7083, 0.4375, 0.6667, 0.4062, 0.6667, 0.4062, 0.7083, 0.4375, 0.7083, 0.4062, 0.6667, 0.375, 0.6667, 0.375, 0.7083, 0.4062, 0.7083, 0.375, 0.6667, 0.3437, 0.6667, 0.3437, 0.7083, 0.375, 0.7083, 0.3437, 0.6667, 0.3125, 0.6667, 0.3125, 0.7083, 0.3437, 0.7083, 0.3125, 0.6667, 0.2812, 0.6667, 0.2812, 0.7083, 0.3125, 0.7083, 0.2812, 0.6667, 0.25, 0.6667, 0.25, 0.7083, 0.2812, 0.7083, 0.25, 0.6667, 0.2188, 0.6667, 0.2188, 0.7083, 0.25, 0.7083, 0.2188, 0.6667, 0.1875, 0.6667, 0.1875, 0.7083, 0.2188, 0.7083, 0.1875, 0.6667, 0.1562, 0.6667, 0.1562, 0.7083, 0.1875, 0.7083, 0.1562, 0.6667, 0.125, 0.6667, 0.125, 0.7083, 0.1562, 0.7083, 0.125, 0.6667, 0.09375, 0.6667, 0.09375, 0.7083, 0.125, 0.7083, 0.09375, 0.6667, 0.0625, 0.6667, 0.0625, 0.7083, 0.09375, 0.7083, 0.0625, 0.6667, 0.03125, 0.6667, 0.03125, 0.7083, 0.0625, 0.7083, 0.03125, 0.6667, 0.0, 0.6667, 0.0, 0.7083, 0.03125, 0.7083, 1.0, 0.75, 0.9688, 0.75, 0.9688, 0.7917, 1.0, 0.7917, 0.9688, 0.75, 0.9375, 0.75, 0.9375, 0.7917, 0.9688, 0.7917, 0.9375, 0.75, 0.9062, 0.75, 0.9062, 0.7917, 0.9375, 0.7917, 0.9062, 0.75, 0.875, 0.75, 0.875, 0.7917, 0.9062, 0.7917, 0.875, 0.75, 0.8438, 0.75, 0.8438, 0.7917, 0.875, 0.7917, 0.8438, 0.75, 0.8125, 0.75, 0.8125, 0.7917, 0.8438, 0.7917, 0.8125, 0.75, 0.7812, 0.75, 0.7812, 0.7917, 0.8125, 0.7917, 0.7812, 0.75, 0.75, 0.75, 0.75, 0.7917, 0.7812, 0.7917, 0.75, 0.75, 0.7188, 0.75, 0.7188, 0.7917, 0.75, 0.7917, 0.7188, 0.75, 0.6875, 0.75, 0.6875, 0.7917, 0.7188, 0.7917, 0.6875, 0.75, 0.6563, 0.75, 0.6563, 0.7917, 0.6875, 0.7917, 0.6563, 0.75, 0.625, 0.75, 0.625, 0.7917, 0.6563, 0.7917, 0.625, 0.75, 0.5938, 0.75, 0.5938, 0.7917, 0.625, 0.7917, 0.5938, 0.75, 0.5625, 0.75, 0.5625, 0.7917, 0.5938, 0.7917, 0.5625, 0.75, 0.5312, 0.75, 0.5312, 0.7917, 0.5625, 0.7917, 0.5312, 0.75, 0.5, 0.75, 0.5, 0.7917, 0.5312, 0.7917, 0.5, 0.75, 0.4688, 0.75, 0.4688, 0.7917, 0.5, 0.7917, 0.4688, 0.75, 0.4375, 0.75, 0.4375, 0.7917, 0.4688, 0.7917, 0.4375, 0.75, 0.4063, 0.75, 0.4063, 0.7917, 0.4375, 0.7917, 0.4063, 0.75, 0.375, 0.75, 0.375, 0.7917, 0.4063, 0.7917, 0.375, 0.75, 0.3437, 0.75, 0.3437, 0.7917, 0.375, 0.7917, 0.3437, 0.75, 0.3125, 0.75, 0.3125, 0.7917, 0.3437, 0.7917, 0.3125, 0.75, 0.2812, 0.75, 0.2812, 0.7917, 0.3125, 0.7917, 0.2812, 0.75, 0.25, 0.75, 0.25, 0.7917, 0.2812, 0.7917, 0.25, 0.75, 0.2188, 0.75, 0.2188, 0.7917, 0.25, 0.7917, 0.2188, 0.75, 0.1875, 0.75, 0.1875, 0.7917, 0.2188, 0.7917, 0.1875, 0.75, 0.1562, 0.75, 0.1562, 0.7917, 0.1875, 0.7917, 0.1562, 0.75, 0.125, 0.75, 0.125, 0.7917, 0.1562, 0.7917, 0.125, 0.75, 0.09375, 0.75, 0.09375, 0.7917, 0.125, 0.7917, 0.09375, 0.75, 0.0625, 0.75, 0.0625, 0.7917, 0.09375, 0.7917, 0.0625, 0.75, 0.03125, 0.75, 0.03125, 0.7917, 0.0625, 0.7917, 0.03125, 0.75, 0.0, 0.75, 0.0, 0.7917, 0.03125, 0.7917, 0.4688, 0.7917, 0.5, 0.7917, 0.5, 0.7917, 0.4688, 0.7917, 0.5, 0.7917, 0.5312, 0.7917, 0.5312, 0.7917, 0.5, 0.7917, 0.5312, 0.7917, 0.5625, 0.7917, 0.5625, 0.7917, 0.5312, 0.7917, 0.5625, 0.7917, 0.5938, 0.7917, 0.5938, 0.7917, 0.5625, 0.7917, 0.5938, 0.7917, 0.625, 0.7917, 0.625, 0.7917, 0.5938, 0.7917, 0.625, 0.7917, 0.6563, 0.7917, 0.6563, 0.7917, 0.625, 0.7917, 0.6563, 0.7917, 0.6875, 0.7917, 0.6875, 0.7917, 0.6563, 0.7917, 0.6875, 0.7917, 0.7188, 0.7917, 0.7188, 0.7917, 0.6875, 0.7917, 0.7188, 0.7917, 0.75, 0.7917, 0.75, 0.7917, 0.7188, 0.7917, 0.75, 0.7917, 0.7812, 0.7917, 0.7812, 0.7917, 0.75, 0.7917, 0.7812, 0.7917, 0.8125, 0.7917, 0.8125, 0.7917, 0.7812, 0.7917, 0.8125, 0.7917, 0.8438, 0.7917, 0.8438, 0.7917, 0.8125, 0.7917, 0.8438, 0.7917, 0.875, 0.7917, 0.875, 0.7917, 0.8438, 0.7917, 0.875, 0.7917, 0.9062, 0.7917, 0.9062, 0.7917, 0.875, 0.7917, 0.9062, 0.7917, 0.9375, 0.7917, 0.9375, 0.7917, 0.9062, 0.7917, 0.9375, 0.7917, 0.9688, 0.7917, 0.9688, 0.7917, 0.9375, 0.7917, 0.9688, 0.7917, 1.0, 0.7917, 1.0, 0.7917, 0.9688, 0.7917, 1.0, 0.7917, 0.03125, 0.7917, 0.03125, 0.7917, 1.0, 0.7917, 0.03125, 0.7917, 0.0625, 0.7917, 0.0625, 0.7917, 0.03125, 0.7917, 0.0625, 0.7917, 0.09375, 0.7917, 0.09375, 0.7917, 0.0625, 0.7917, 0.09375, 0.7917, 0.125, 0.7917, 0.125, 0.7917, 0.09375, 0.7917, 0.125, 0.7917, 0.1562, 0.7917, 0.1562, 0.7917, 0.125, 0.7917, 0.1875, 0.7917, 0.2188, 0.7917, 0.2188, 0.7917, 0.1875, 0.7917, 0.1562, 0.7917, 0.1875, 0.7917, 0.1875, 0.7917, 0.1562, 0.7917, 0.2188, 0.7917, 0.25, 0.7917, 0.25, 0.7917, 0.2188, 0.7917, 0.25, 0.7917, 0.2812, 0.7917, 0.2812, 0.7917, 0.25, 0.7917, 0.2812, 0.7917, 0.3125, 0.7917, 0.3125, 0.7917, 0.2812, 0.7917, 0.3125, 0.7917, 0.3437, 0.7917, 0.3437, 0.7917, 0.3125, 0.7917, 0.3437, 0.7917, 0.375, 0.7917, 0.375, 0.7917, 0.3437, 0.7917, 0.375, 0.7917, 0.4063, 0.7917, 0.4063, 0.7917, 0.375, 0.7917, 0.4063, 0.7917, 0.4375, 0.7917, 0.4375, 0.7917, 0.4063, 0.7917, 0.4375, 0.7917, 0.4688, 0.7917, 0.4688, 0.7917, 0.4375, 0.7917])
me_cube.materials.append(mat_darkwood)
me_cube.update()

# ---- objects
ob_light = bpy.data.objects.new('Light', light_light)
ob_camera = bpy.data.objects.new('Camera', cam_camera)
ob_cube = bpy.data.objects.new('Cube', me_cube)

# ---- transforms, parenting, visibility, modifiers, constraints
ob_light.location = (4.076, 1.005, 5.904)
ob_light.rotation_euler = (0.6503, 0.05522, 1.866)
ob_light.lock_rotations_4d = False
ob_light.empty_display_type = 'ARROWS'
ob_light.color = (0.0, 0.0, 0.0, 0.0)
ob_light.lineart.crease_threshold = 0.0
ob_camera.location = (7.359, -6.926, 4.958)
ob_camera.rotation_euler = (1.109, 0.0, 0.8149)
ob_camera.lock_rotations_4d = False
ob_camera.empty_display_type = 'ARROWS'
ob_camera.color = (0.0, 0.0, 0.0, 0.0)
ob_camera.display_type = 'WIRE'
ob_camera.lineart.crease_threshold = 0.0
ob_cube.location = (0.0, 0.0, 0.96)
ob_cube.scale = (0.75, 0.2, 0.1)

# ---- collection membership
col_collection.objects.link(ob_light)
col_collection.objects.link(ob_camera)
col_collection.objects.link(ob_cube)

# ---- scene / render settings (as saved in the file)
scene.camera = ob_camera
scene.frame_start = 1; scene.frame_end = 250; scene.frame_set(1)
scene.render.engine = 'BLENDER_EEVEE_NEXT'
scene.cycles.sampling_pattern = 'TABULATED_SOBOL'
scene.cycles.use_light_tree = False
scene.view_settings.view_transform = 'Filmic'
bpy.context.view_layer.update()
